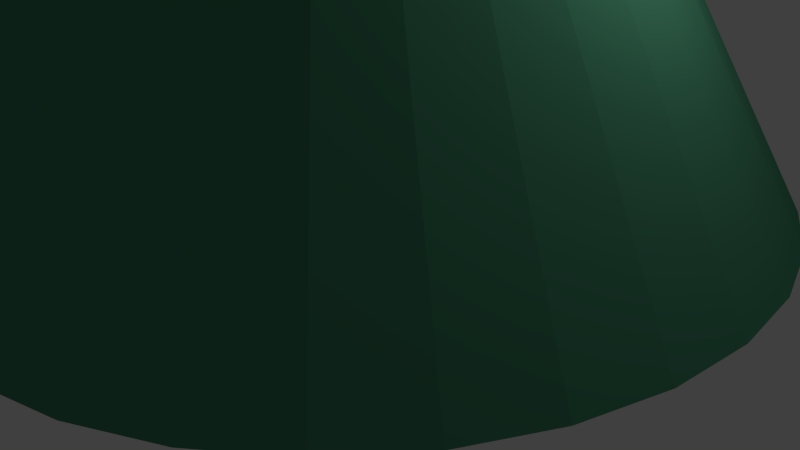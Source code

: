 # Source: ColinaJugador.blend  (saved by Blender 2.69.0; exported with 4.5.12 LTS)
import bpy
from mathutils import Matrix  # noqa: F401  (used for matrix-valued properties, if any)

bpy.ops.wm.read_factory_settings(use_empty=True)
scene = bpy.context.scene
scene.name = 'Scene'

# ---- collections
col_collection_1 = bpy.data.collections.new('Collection 1'); scene.collection.children.link(col_collection_1)

# ---- materials (node trees are filled in below, after node groups)
mat_verdepiedra = bpy.data.materials.new('VerdePiedra')
mat_verdepiedra.alpha_threshold = 0.0
mat_verdepiedra.use_transparent_shadow = False
mat_verdepiedra.diffuse_color = (0.07312, 0.281, 0.1633, 1.0)
mat_verdepiedra.roughness = 0.5
mat_verdepiedra.line_color = (0.0, 0.0, 0.0, 1.0)
mat_grispiedra = bpy.data.materials.new('GrisPiedra')
mat_grispiedra.alpha_threshold = 0.0
mat_grispiedra.use_transparent_shadow = False
mat_grispiedra.diffuse_color = (0.2462, 0.2462, 0.2462, 1.0)
mat_grispiedra.roughness = 0.5
mat_grispiedra.line_color = (0.0, 0.0, 0.0, 1.0)

# ---- material node trees

# ---- world
world_world = bpy.data.worlds.new('World'); scene.world = world_world
world_world.color = (0.05088, 0.05088, 0.05088)
world_world.use_sun_shadow = False
world_world.sun_shadow_jitter_overblur = 0.0
world_world.cycles.sampling_method = 'MANUAL'
world_world.cycles.sample_map_resolution = 256

# ---- cameras
cam_camera = bpy.data.cameras.new('Camera')
cam_camera.clip_end = 100.0
cam_camera.lens = 35.0
cam_camera.sensor_width = 32.0
cam_camera.sensor_height = 18.0
cam_camera.ortho_scale = 7.314
cam_camera.dof.focus_distance = 0.0
cam_camera.dof.aperture_fstop = 128.0

# ---- lights
light_lamp = bpy.data.lights.new('Lamp', 'POINT')
light_lamp.transmission_factor = 0.0
light_lamp.cutoff_distance = 30.0
light_lamp.energy = 100.0
light_lamp.shadow_buffer_clip_start = 1.001
light_lamp.shadow_soft_size = 0.1
light_lamp.shadow_maximum_resolution = 0.006
light_lamp.use_absolute_resolution = True
light_lamp.cycles.use_multiple_importance_sampling = False

# ---- meshes
me_colinajugador = bpy.data.meshes.new('ColinaJugador')
me_colinajugador.from_pydata([(1.103e-07, -2.82, 4.461), (4.126e-07, -5.365, -2.384e-07), (-0.5501, -2.765, 4.461), (-1.047, -5.262, -2.384e-07), (-1.079, -2.605, 4.461), (-2.053, -4.957, -2.384e-07), (-1.566, -2.344, 4.461), (-2.981, -4.461, -2.384e-07), (-1.994, -1.994, 4.461), (-3.794, -3.794, -2.384e-07), (-2.344, -1.566, 4.461), (-4.461, -2.981, -2.384e-07), (-2.605, -1.079, 4.461), (-4.957, -2.053, -2.384e-07), (-2.765, -0.5501, 4.461), (-5.262, -1.047, -2.384e-07), (-2.82, 7.105e-07, 4.461), (-5.365, 1.244e-06, -2.384e-07), (-2.765, 0.5501, 4.461), (-5.262, 1.047, -2.384e-07), (-2.605, 1.079, 4.461), (-4.957, 2.053, -2.384e-07), (-2.344, 1.566, 4.461), (-4.461, 2.981, -2.384e-07), (-1.994, 1.994, 4.461), (-3.794, 3.794, -2.384e-07), (-1.566, 2.344, 4.461), (-2.981, 4.461, -2.384e-07), (-1.079, 2.605, 4.461), (-2.053, 4.957, -2.384e-07), (-0.5501, 2.765, 4.461), (-1.047, 5.262, -2.384e-07), (1.029e-06, 2.82, 4.461), (2.161e-06, 5.365, -2.384e-07), (0.5501, 2.765, 4.461), (1.047, 5.262, -2.384e-07), (1.079, 2.605, 4.461), (2.053, 4.957, -2.384e-07), (1.566, 2.344, 4.461), (2.981, 4.461, -2.384e-07), (1.994, 1.994, 4.461), (3.794, 3.794, -2.384e-07), (2.344, 1.566, 4.461), (4.461, 2.981, -2.384e-07), (2.605, 1.079, 4.461), (4.957, 2.053, -2.384e-07), (2.765, 0.5501, 4.461), (5.262, 1.047, -2.384e-07), (2.82, -1.799e-06, 4.461), (5.365, -3.532e-06, -2.384e-07), (2.765, -0.5501, 4.461), (5.262, -1.047, -2.384e-07), (2.605, -1.079, 4.461), (4.957, -2.053, -2.384e-07), (2.344, -1.566, 4.461), (4.461, -2.981, -2.384e-07), (1.994, -1.994, 4.461), (3.794, -3.794, -2.384e-07), (1.566, -2.344, 4.461), (2.981, -4.461, -2.384e-07), (1.079, -2.605, 4.461), (2.053, -4.957, -2.384e-07), (0.5501, -2.765, 4.461), (1.047, -5.262, -2.384e-07), (1.788e-07, 1.088e-06, 6.634), (-2.343, 1.702, 4.845), (0.8949, 2.754, 4.845), (2.896, 1.088e-06, 4.844), (0.8949, -2.754, 4.845), (-2.343, -1.702, 4.845), (-0.8949, 2.754, 1.948), (2.343, 1.702, 1.948), (2.343, -1.702, 1.948), (-0.8949, -2.754, 1.948), (-2.896, 1.088e-06, 1.948), (1.788e-07, 1.088e-06, 0.1585), (0.526, 1.619, 6.151), (-1.377, 1.001, 6.151), (-0.8512, 2.62, 5.099), (-2.754, 1.088e-06, 5.099), (-1.377, -1.001, 6.151), (1.702, 1.088e-06, 6.151), (2.228, 1.619, 5.099), (0.526, -1.619, 6.151), (2.228, -1.619, 5.099), (-0.8512, -2.62, 5.099), (-3.079, 1.001, 3.396), (-3.079, -1.001, 3.396), (1.788e-07, 3.238, 3.396), (-1.903, 2.62, 3.396), (3.079, 1.001, 3.396), (1.903, 2.62, 3.396), (1.903, -2.62, 3.396), (3.079, -1.001, 3.396), (-1.903, -2.62, 3.396), (1.788e-07, -3.238, 3.396), (-2.228, 1.619, 1.694), (0.8512, 2.62, 1.694), (2.754, 1.088e-06, 1.694), (0.8512, -2.62, 1.694), (-2.228, -1.619, 1.694), (-0.526, 1.619, 0.6421), (-1.702, 1.088e-06, 0.6421), (1.377, 1.001, 0.6421), (1.377, -1.001, 0.6421), (-0.526, -1.619, 0.6421)], [], [(0, 1, 3, 2), (2, 3, 5, 4), (4, 5, 7, 6), (6, 7, 9, 8), (8, 9, 11, 10), (10, 11, 13, 12), (12, 13, 15, 14), (14, 15, 17, 16), (16, 17, 19, 18), (18, 19, 21, 20), (20, 21, 23, 22), (22, 23, 25, 24), (24, 25, 27, 26), (26, 27, 29, 28), (28, 29, 31, 30), (30, 31, 33, 32), (32, 33, 35, 34), (34, 35, 37, 36), (36, 37, 39, 38), (38, 39, 41, 40), (40, 41, 43, 42), (42, 43, 45, 44), (44, 45, 47, 46), (46, 47, 49, 48), (48, 49, 51, 50), (50, 51, 53, 52), (52, 53, 55, 54), (54, 55, 57, 56), (56, 57, 59, 58), (58, 59, 61, 60), (3, 1, 63, 61, 59, 57, 55, 53, 51, 49, 47, 45, 43, 41, 39, 37, 35, 33, 31, 29, 27, 25, 23, 21, 19, 17, 15, 13, 11, 9, 7, 5), (62, 63, 1, 0), (60, 61, 63, 62), (0, 2, 4, 6, 8, 10, 12, 14, 16, 18, 20, 22, 24, 26, 28, 30, 32, 34, 36, 38, 40, 42, 44, 46, 48, 50, 52, 54, 56, 58, 60, 62), (64, 77, 76), (65, 77, 79), (64, 76, 81), (64, 81, 83), (64, 83, 80), (65, 79, 86), (66, 78, 88), (67, 82, 90), (68, 84, 92), (69, 85, 94), (65, 86, 89), (66, 88, 91), (67, 90, 93), (68, 92, 95), (69, 94, 87), (70, 96, 101), (71, 97, 103), (72, 98, 104), (73, 99, 105), (74, 100, 102), (76, 78, 66), (76, 77, 78), (77, 65, 78), (79, 80, 69), (79, 77, 80), (77, 64, 80), (81, 82, 67), (81, 76, 82), (76, 66, 82), (83, 84, 68), (83, 81, 84), (81, 67, 84), (80, 85, 69), (80, 83, 85), (83, 68, 85), (86, 87, 74), (86, 79, 87), (79, 69, 87), (88, 89, 70), (88, 78, 89), (78, 65, 89), (90, 91, 71), (90, 82, 91), (82, 66, 91), (92, 93, 72), (92, 84, 93), (84, 67, 93), (94, 95, 73), (94, 85, 95), (85, 68, 95), (89, 96, 70), (89, 86, 96), (86, 74, 96), (91, 97, 71), (91, 88, 97), (88, 70, 97), (93, 98, 72), (93, 90, 98), (90, 71, 98), (95, 99, 73), (95, 92, 99), (92, 72, 99), (87, 100, 74), (87, 94, 100), (94, 73, 100), (101, 102, 75), (101, 96, 102), (96, 74, 102), (103, 101, 75), (103, 97, 101), (97, 70, 101), (104, 103, 75), (104, 98, 103), (98, 71, 103), (105, 104, 75), (105, 99, 104), (99, 72, 104), (102, 105, 75), (102, 100, 105), (100, 73, 105)])
me_colinajugador.polygons.foreach_set('material_index', [0, 0, 0, 0, 0, 0, 0, 0, 0, 0, 0, 0, 0, 0, 0, 0, 0, 0, 0, 0, 0, 0, 0, 0, 0, 0, 0, 0, 0, 0, 0, 0, 0, 0, 1, 1, 1, 1, 1, 1, 1, 1, 1, 1, 1, 1, 1, 1, 1, 1, 1, 1, 1, 1, 1, 1, 1, 1, 1, 1, 1, 1, 1, 1, 1, 1, 1, 1, 1, 1, 1, 1, 1, 1, 1, 1, 1, 1, 1, 1, 1, 1, 1, 1, 1, 1, 1, 1, 1, 1, 1, 1, 1, 1, 1, 1, 1, 1, 1, 1, 1, 1, 1, 1, 1, 1, 1, 1, 1, 1, 1, 1, 1, 1])
me_colinajugador.materials.append(mat_verdepiedra)
me_colinajugador.materials.append(mat_grispiedra)
me_colinajugador.use_remesh_preserve_volume = False
me_colinajugador.use_remesh_preserve_attributes = False
me_colinajugador.use_mirror_vertex_groups = False
me_colinajugador.update()

# ---- objects
ob_colinajugador = bpy.data.objects.new('ColinaJugador', me_colinajugador)
ob_lamp = bpy.data.objects.new('Lamp', light_lamp)
ob_camera = bpy.data.objects.new('Camera', cam_camera)

# ---- transforms, parenting, visibility, modifiers, constraints
ob_colinajugador.location = (-0.5531, 0.2425, 0.8456)
ob_colinajugador.lineart.crease_threshold = 0.0
ob_lamp.location = (4.076, 1.005, 5.904)
ob_lamp.rotation_euler = (0.6503, 0.05522, 1.866)
ob_lamp.lock_rotations_4d = False
ob_lamp.empty_display_type = 'ARROWS'
ob_lamp.color = (0.0, 0.0, 0.0, 0.0)
ob_lamp.lineart.crease_threshold = 0.0
ob_camera.location = (7.481, -6.508, 5.344)
ob_camera.rotation_euler = (1.109, 0.01082, 0.8149)
ob_camera.lock_rotations_4d = False
ob_camera.empty_display_type = 'ARROWS'
ob_camera.color = (0.0, 0.0, 0.0, 0.0)
ob_camera.display_type = 'WIRE'
ob_camera.lineart.crease_threshold = 0.0

# ---- collection membership
col_collection_1.objects.link(ob_colinajugador)
col_collection_1.objects.link(ob_lamp)
col_collection_1.objects.link(ob_camera)

# ---- scene / render settings (as saved in the file)
scene.camera = ob_camera
scene.frame_start = 1; scene.frame_end = 250; scene.frame_set(1)
scene.render.engine = 'BLENDER_EEVEE_NEXT'
scene.render.image_settings.compression = 90
scene.render.resolution_percentage = 50
scene.render.dither_intensity = 0.0
scene.cycles.use_denoising = False
scene.cycles.samples = 10
scene.cycles.sampling_pattern = 'TABULATED_SOBOL'
scene.cycles.light_sampling_threshold = 0.0
scene.cycles.use_adaptive_sampling = False
scene.cycles.use_light_tree = False
scene.cycles.blur_glossy = 0.0
scene.cycles.volume_bounces = 1
scene.cycles.pixel_filter_type = 'GAUSSIAN'
scene.cycles.sample_clamp_indirect = 0.0
scene.view_settings.view_transform = 'Standard'
bpy.context.view_layer.update()
